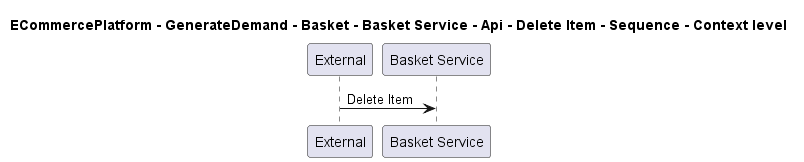

The diagram above was rendered by PlantUML. Its source (embedded in the PNG):
@startuml

title ECommercePlatform - GenerateDemand - Basket - Basket Service - Api - Delete Item - Sequence - Context level

participant "External" as C4InterFlow.SoftwareSystems.ExternalSystem
participant "Basket Service" as ECommercePlatform.GenerateDemand.Basket.SoftwareSystems.BasketService

C4InterFlow.SoftwareSystems.ExternalSystem -> ECommercePlatform.GenerateDemand.Basket.SoftwareSystems.BasketService : Delete Item


@enduml